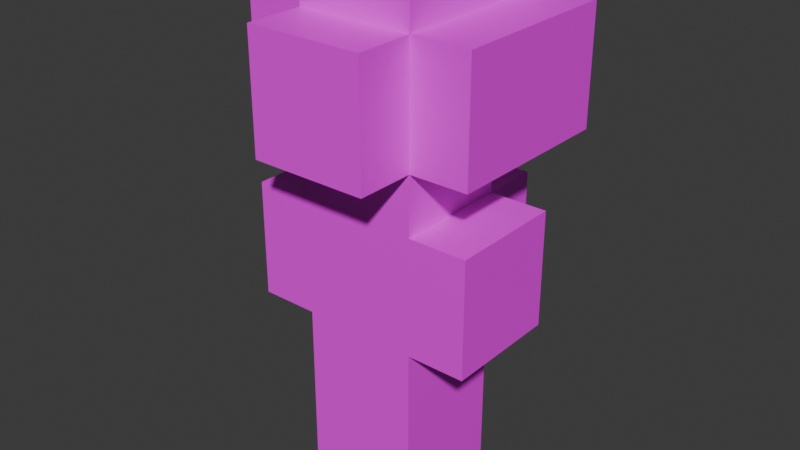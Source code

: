 # Source: female_1.blend  (saved by Blender 4.5.87; exported with 4.5.12 LTS)
import bpy
from mathutils import Matrix  # noqa: F401  (used for matrix-valued properties, if any)

bpy.ops.wm.read_factory_settings(use_empty=True)
scene = bpy.context.scene
scene.name = 'Scene'

# ---- collections
col_collection = bpy.data.collections.new('Collection'); scene.collection.children.link(col_collection)

# ---- images (referenced by path relative to the original .blend; pixels are not part of the script)
import os
ASSET_DIR = os.environ.get("B2B_ASSET_DIR", "")  # directory of the original .blend (textures are referenced by path, not embedded)
HERE = os.path.dirname(os.path.abspath(__file__))  # packed textures are extracted next to this script under _unpacked/

def load_image(name, relpath, width, height, colorspace="sRGB"):
    """Load a texture the original file referenced (path relative to the .blend, or extracted next to this script)."""
    p = next((c for c in (os.path.join(HERE, relpath), os.path.join(ASSET_DIR, relpath)) if relpath and os.path.exists(c)), "")
    if p:
        img = bpy.data.images.load(p, check_existing=True)
        img.name = name
    else:  # same state as the original file: an image datablock whose file is absent (Cycles renders it pink)
        img = bpy.data.images.new(name, width, height)
        img.source = "FILE"
        img.filepath = "//" + (relpath or name)
    img.colorspace_settings.name = colorspace
    return img
img_person_1_png = load_image('person_1.png', 'person_1.png', 1024, 1024, 'sRGB')

# ---- materials (node trees are filled in below, after node groups)
mat_material = bpy.data.materials.new('Material')

# ---- material node trees
mat_material.use_nodes = True; mat_material.node_tree.nodes.clear()
_N = mat_material.node_tree.nodes; _L = mat_material.node_tree.links
n0 = _N.new('ShaderNodeBsdfPrincipled'); n0.name = 'Principled BSDF'; n0.location = (-200, 100)
n1 = _N.new('ShaderNodeOutputMaterial'); n1.name = 'Material Output'; n1.location = (200, 100)
n2 = _N.new('ShaderNodeTexImage'); n2.name = 'Image Texture'; n2.location = (-490, 60)
n2.image = img_person_1_png
_L.new(n0.outputs[0], n1.inputs[0])
_L.new(n2.outputs[0], n0.inputs[0])
n1.is_active_output = True

# ---- world
world_world = bpy.data.worlds.new('World'); scene.world = world_world
world_world.use_nodes = True; world_world.node_tree.nodes.clear()
_N = world_world.node_tree.nodes; _L = world_world.node_tree.links
n0 = _N.new('ShaderNodeOutputWorld'); n0.name = 'World Output'; n0.location = (200, 100)
n1 = _N.new('ShaderNodeBackground'); n1.name = 'Background'; n1.location = (-200, 100)
n1.inputs[0].default_value = (0.05088, 0.05088, 0.05088, 1.0)
_L.new(n1.outputs[0], n0.inputs[0])
n0.is_active_output = True
world_world.color = (0.05088, 0.05088, 0.05088)
world_world.sun_shadow_jitter_overblur = 0.0

# ---- meshes
me_cube = bpy.data.meshes.new('Cube')
me_cube.from_pydata([], [], [])
_uv = me_cube.uv_layers.new(name='UVMap')
_uv.uv.foreach_set('vector', [])
me_cube.update()
me_sphere = bpy.data.meshes.new('Sphere')
me_sphere.from_pydata([], [], [])
_uv = me_sphere.uv_layers.new(name='UVMap')
_uv.uv.foreach_set('vector', [])
me_sphere.update()
me_sphere_001 = bpy.data.meshes.new('Sphere.001')
me_sphere_001.from_pydata([(-0.125, -0.125, 0.625), (-0.125, 9.437e-09, 0.625), (-0.125, 0.125, 0.625), (-9.437e-09, -0.125, 0.625), (0.0, 0.0, 0.625), (9.437e-09, 0.125, 0.625), (0.125, -0.125, 0.625), (0.125, -9.437e-09, 0.625), (0.125, 0.125, 0.625), (-0.125, -0.125, 0.5), (-0.125, 9.437e-09, 0.5), (-0.125, 0.125, 0.5), (-9.32e-09, -0.125, 0.5), (0.125, -0.125, 0.5), (0.125, -9.437e-09, 0.5), (0.125, 0.125, 0.5), (-0.125, -0.125, 0.375), (0.125, -0.125, 0.375), (-0.25, -0.125, 0.5), (-0.25, 1.887e-08, 0.5), (-0.25, 0.125, 0.5), (-0.25, -0.125, 0.375), (-0.25, 1.887e-08, 0.375), (-0.25, 0.125, 0.375), (-1.876e-08, -0.25, 0.5), (0.125, -0.25, 0.5), (-0.125, -0.25, 0.5), (-1.876e-08, -0.25, 0.375), (0.125, -0.25, 0.375), (-0.125, -0.25, 0.375), (0.25, -0.125, 0.5), (0.25, -1.887e-08, 0.5), (0.25, 0.125, 0.5), (0.25, -0.125, 0.375), (0.25, -1.887e-08, 0.375), (0.25, 0.125, 0.375), (1.899e-08, 0.25, 0.375), (-0.125, 0.25, 0.375), (-0.125, -0.125, 0.25), (-0.125, 0.125, 0.25), (0.125, -0.125, 0.25), (0.125, 0.125, 0.25), (-0.25, -0.125, 0.25), (-0.25, 1.887e-08, 0.25), (-0.25, 0.125, 0.25), (-1.876e-08, -0.25, 0.25), (0.125, -0.25, 0.25), (-0.125, -0.25, 0.25), (0.25, -0.125, 0.25), (0.25, -1.887e-08, 0.25), (0.25, 0.125, 0.25), (1.899e-08, 0.25, 0.25), (-9.32e-09, -0.125, 0.25), (0.125, -9.437e-09, 0.25), (9.554e-09, 0.125, 0.25), (-0.125, 9.437e-09, 0.25), (-0.125, -0.125, 0.125), (-9.32e-09, -0.125, 0.125), (9.554e-09, 0.125, 0.125), (-0.125, 9.437e-09, 0.125), (1.899e-08, 0.25, 0.125), (0.125, -0.125, 0.125), (0.125, 0.125, 0.125), (0.125, -2.831e-08, 0.125), (0.125, 0.25, 0.125), (-0.125, 0.125, 0.125), (-0.125, 0.25, 0.125), (-0.125, 0.25, 0.0), (1.899e-08, 0.25, 0.0), (0.125, 0.25, 0.0), (-0.125, 0.125, 0.0), (0.125, 0.125, 0.0), (-0.25, -0.125, 0.125), (-0.25, 0.125, 0.125), (-0.25, 3.775e-08, 0.125), (-0.25, -0.125, 0.0), (-0.25, 0.125, 0.0), (0.25, -0.125, 0.125), (0.25, 0.125, 0.125), (0.25, -3.775e-08, 0.125), (0.25, -0.125, 0.0), (0.25, 0.125, 0.0), (0.25, -3.775e-08, 0.0), (-0.25, 3.775e-08, 0.0), (1.899e-08, 0.25, -0.125), (0.125, 0.25, -0.125), (-0.125, 0.25, -0.125), (-0.25, 0.125, -0.125), (0.25, 0.125, -0.125), (0.25, -3.775e-08, -0.125), (-0.125, 0.125, -0.125), (-0.25, -0.125, -0.125), (0.25, -0.125, -0.125), (-0.25, 3.775e-08, -0.125), (-0.125, 2.831e-08, -0.125), (0.125, -2.831e-08, -0.125), (-0.125, -0.125, -0.125), (-0.125, 0.125, -0.375), (0.125, -1.887e-08, -0.375), (0.125, 0.125, -0.375), (1.887e-08, 0.25, 0.625), (0.125, 0.25, 0.625), (-0.125, 0.25, 0.625), (1.899e-08, 0.25, 0.5), (0.125, 0.25, 0.5), (-0.125, 0.25, 0.5), (0.125, 0.25, 0.375), (-0.25, 0.25, 0.5), (-0.25, 0.25, 0.375), (0.25, 0.25, 0.5), (-0.125, -0.125, 0.0), (-9.32e-09, -0.125, 0.0), (0.125, -0.125, 0.0), (0.125, -0.125, -0.125), (-9.32e-09, -0.125, -0.125), (0.125, 0.125, -0.125), (9.554e-09, 0.125, -0.125), (0.25, 0.25, 0.375), (0.125, 0.25, 0.25), (0.25, 0.25, 0.25), (-0.125, 0.25, 0.25), (-0.25, 0.25, 0.25), (0.125, 0.125, -0.25), (-0.125, -0.125, -0.25), (0.125, -0.125, -0.25), (-9.32e-09, -0.125, -0.25), (-0.125, 0.125, -0.25), (9.554e-09, 0.125, -0.25), (0.125, -1.887e-08, -0.25), (-0.125, 1.887e-08, -0.25), (0.125, -0.125, -0.375), (9.554e-09, 0.125, -0.375), (-0.125, 1.887e-08, -0.375), (-0.125, -0.125, -0.375), (-9.32e-09, -0.125, -0.375), (0.125, -0.125, -0.5), (9.554e-09, 0.125, -0.5), (-0.125, -0.125, -0.5), (-9.32e-09, -0.125, -0.5), (-0.125, 0.125, -0.5), (0.125, 0.125, -0.5), (9.554e-09, 0.0, -0.5), (0.125, -7.451e-09, -0.5), (-0.125, 1.887e-08, -0.5)], [], [(5, 4, 7, 8), (4, 3, 6, 7), (2, 1, 4, 5), (1, 0, 3, 4), (6, 3, 12, 13), (23, 20, 107, 108), (7, 6, 13, 14), (3, 0, 9, 12), (0, 1, 10, 9), (32, 35, 117, 109), (8, 7, 14, 15), (1, 2, 11, 10), (10, 11, 20, 19), (13, 17, 33, 30), (18, 19, 22, 21), (19, 20, 23, 22), (16, 9, 18, 21), (9, 10, 19, 18), (24, 26, 29, 27), (25, 24, 27, 28), (9, 16, 29, 26), (12, 9, 26, 24), (17, 13, 25, 28), (13, 12, 24, 25), (32, 31, 34, 35), (31, 30, 33, 34), (15, 14, 31, 32), (2, 5, 100, 102), (14, 13, 30, 31), (105, 103, 36, 37), (103, 104, 106, 36), (28, 27, 45, 46), (27, 29, 47, 45), (36, 106, 118, 51), (33, 17, 40, 48), (37, 36, 51, 120), (21, 22, 43, 42), (16, 21, 42, 38), (34, 33, 48, 49), (22, 23, 44, 43), (29, 16, 38, 47), (35, 34, 49, 50), (17, 28, 46, 40), (45, 47, 38, 52), (45, 52, 40, 46), (49, 48, 40, 53), (49, 53, 41, 50), (54, 51, 118, 41), (51, 54, 39, 120), (55, 43, 44, 39), (38, 42, 43, 55), (54, 41, 62, 58), (53, 40, 61, 63), (52, 38, 56, 57), (38, 55, 59, 56), (39, 54, 58, 65), (41, 53, 63, 62), (40, 52, 57, 61), (55, 39, 65, 59), (65, 58, 60, 66), (58, 62, 64, 60), (60, 64, 69, 68), (66, 60, 68, 67), (65, 66, 67, 70), (71, 69, 64, 62), (59, 65, 73, 74), (65, 70, 76, 73), (56, 59, 74, 72), (110, 56, 72, 75), (61, 112, 80, 77), (63, 61, 77, 79), (71, 62, 78, 81), (62, 63, 79, 78), (79, 77, 80, 82), (79, 82, 81, 78), (74, 73, 76, 83), (74, 83, 75, 72), (69, 71, 115, 85), (80, 112, 113, 92), (83, 76, 87, 93), (110, 75, 91, 96), (75, 83, 93, 91), (71, 81, 88, 115), (70, 67, 86, 90), (68, 69, 85, 84), (67, 68, 84, 86), (82, 80, 92, 89), (81, 82, 89, 88), (76, 70, 90, 87), (94, 93, 87, 90), (96, 91, 93, 94), (95, 89, 92, 113), (115, 88, 89, 95), (100, 101, 104, 103), (102, 100, 103, 105), (105, 37, 108, 107), (106, 104, 109, 117), (20, 11, 105, 107), (11, 2, 102, 105), (5, 8, 101, 100), (15, 32, 109, 104), (8, 15, 104, 101), (57, 56, 110, 111), (61, 57, 111, 112), (112, 111, 114, 113), (111, 110, 96, 114), (84, 85, 115, 116), (84, 116, 90, 86), (106, 117, 119, 118), (35, 50, 119, 117), (50, 41, 118, 119), (108, 37, 120, 121), (39, 44, 121, 120), (44, 23, 108, 121), (90, 116, 127, 126), (94, 90, 126, 129), (114, 96, 123, 125), (96, 94, 129, 123), (113, 114, 125, 124), (115, 95, 128, 122), (116, 115, 122, 127), (95, 113, 124, 128), (122, 128, 98, 99), (127, 122, 99, 131), (128, 124, 130, 98), (126, 127, 131, 97), (129, 126, 97, 132), (125, 123, 133, 134), (123, 129, 132, 133), (124, 125, 134, 130), (132, 97, 139, 143), (131, 99, 140, 136), (133, 132, 143, 137), (97, 131, 136, 139), (99, 98, 142, 140), (134, 133, 137, 138), (98, 130, 135, 142), (130, 134, 138, 135), (136, 140, 142, 141), (138, 141, 142, 135), (137, 143, 141, 138), (139, 136, 141, 143)])
_uv = me_sphere_001.uv_layers.new(name='UVMap')
_uv.uv.foreach_set('vector', [0.25, 0.5, 0.0, 0.5, 0.0, 0.25, 0.25, 0.25, 0.25, 0.5, 0.0, 0.5, 0.0, 0.25, 0.25, 0.25, 0.25, 0.5, 0.0, 0.5, 0.0, 0.25, 0.25, 0.25, 0.25, 0.5, 0.0, 0.5, 0.0, 0.25, 0.25, 0.25, 0.25, 0.5, 0.0, 0.5, 0.0, 0.25, 0.25, 0.25, 0.25, 0.5, 0.0, 0.5, 0.0, 0.25, 0.25, 0.25, 0.25, 0.5, 0.0, 0.5, 0.0, 0.25, 0.25, 0.25, 0.25, 0.5, 0.0, 0.5, 0.0, 0.25, 0.25, 0.25, 0.25, 0.5, 0.0, 0.5, 0.0, 0.25, 0.25, 0.25, 0.25, 0.5, 0.0, 0.5, 0.0, 0.25, 0.25, 0.25, 0.25, 0.5, 0.0, 0.5, 0.0, 0.25, 0.25, 0.25, 0.25, 0.5, 0.0, 0.5, 0.0, 0.25, 0.25, 0.25, 0.25, 0.5, 0.0, 0.5, 0.0, 0.25, 0.25, 0.25, 0.25, 0.5, 0.0, 0.5, 0.0, 0.25, 0.25, 0.25, 0.25, 0.5, 0.0, 0.5, 0.0, 0.25, 0.25, 0.25, 0.25, 0.5, 0.0, 0.5, 0.0, 0.25, 0.25, 0.25, 0.25, 0.5, 0.0, 0.5, 0.0, 0.25, 0.25, 0.25, 0.25, 0.5, 0.0, 0.5, 0.0, 0.25, 0.25, 0.25, 0.25, 0.5, 0.0, 0.5, 0.0, 0.25, 0.25, 0.25, 0.25, 0.5, 0.0, 0.5, 0.0, 0.25, 0.25, 0.25, 0.25, 0.5, 0.0, 0.5, 0.0, 0.25, 0.25, 0.25, 0.25, 0.5, 0.0, 0.5, 0.0, 0.25, 0.25, 0.25, 0.25, 0.5, 0.0, 0.5, 0.0, 0.25, 0.25, 0.25, 0.25, 0.5, 0.0, 0.5, 0.0, 0.25, 0.25, 0.25, 0.25, 0.5, 0.0, 0.5, 0.0, 0.25, 0.25, 0.25, 0.25, 0.5, 0.0, 0.5, 0.0, 0.25, 0.25, 0.25, 0.25, 0.5, 0.0, 0.5, 0.0, 0.25, 0.25, 0.25, 0.25, 0.5, 0.0, 0.5, 0.0, 0.25, 0.25, 0.25, 0.25, 0.5, 0.0, 0.5, 0.0, 0.25, 0.25, 0.25, 0.25, 1.0, 0.5, 1.0, 0.5, 0.75, 0.25, 0.75, 0.25, 1.0, 0.5, 1.0, 0.5, 0.75, 0.25, 0.75, 0.25, 0.5, 0.0, 0.5, 0.0, 0.25, 0.25, 0.25, 0.25, 0.5, 0.0, 0.5, 0.0, 0.25, 0.25, 0.25, 0.75, 1.0, 0.5, 1.0, 0.5, 0.75, 0.75, 0.75, 0.25, 0.5, 0.0, 0.5, 0.0, 0.25, 0.25, 0.25, 0.5, 1.0, 0.75, 1.0, 0.75, 0.75, 0.5, 0.75, 0.25, 0.5, 0.0, 0.5, 0.0, 0.25, 0.25, 0.25, 0.25, 0.5, 0.0, 0.5, 0.0, 0.25, 0.25, 0.25, 0.25, 0.5, 0.0, 0.5, 0.0, 0.25, 0.25, 0.25, 0.25, 0.5, 0.0, 0.5, 0.0, 0.25, 0.25, 0.25, 0.25, 0.5, 0.0, 0.5, 0.0, 0.25, 0.25, 0.25, 0.25, 0.5, 0.0, 0.5, 0.0, 0.25, 0.25, 0.25, 0.25, 0.5, 0.0, 0.5, 0.0, 0.25, 0.25, 0.25, 0.25, 0.5, 0.0, 0.5, 0.0, 0.25, 0.25, 0.25, 0.25, 0.5, 0.0, 0.5, 0.0, 0.25, 0.25, 0.25, 0.25, 0.5, 0.0, 0.5, 0.0, 0.25, 0.25, 0.25, 0.25, 0.5, 0.0, 0.5, 0.0, 0.25, 0.25, 0.25, 0.0, 1.0, 0.0, 0.75, 0.25, 0.75, 0.25, 1.0, 0.0, 1.0, 0.0, 0.75, 0.25, 0.75, 0.25, 1.0, 0.25, 0.5, 0.0, 0.5, 0.0, 0.25, 0.25, 0.25, 0.25, 0.5, 0.0, 0.5, 0.0, 0.25, 0.25, 0.25, 0.0, 1.0, 0.0, 0.75, 0.25, 0.75, 0.25, 1.0, 0.0, 1.0, 0.0, 0.75, 0.25, 0.75, 0.25, 1.0, 0.0, 1.0, 0.0, 0.75, 0.25, 0.75, 0.25, 1.0, 0.0, 1.0, 0.0, 0.75, 0.25, 0.75, 0.25, 1.0, 0.0, 1.0, 0.0, 0.75, 0.25, 0.75, 0.25, 1.0, 0.0, 1.0, 0.0, 0.75, 0.25, 0.75, 0.25, 1.0, 0.0, 1.0, 0.0, 0.75, 0.25, 0.75, 0.25, 1.0, 0.0, 1.0, 0.0, 0.75, 0.25, 0.75, 0.25, 1.0, 0.0, 0.25, 0.0, 0.0, 0.25, 0.0, 0.25, 0.25, 0.0, 0.25, 0.0, 0.0, 0.25, 0.0, 0.25, 0.25, 0.0, 0.25, 0.0, 0.0, 0.25, 0.0, 0.25, 0.25, 0.0, 0.25, 0.0, 0.0, 0.25, 0.0, 0.25, 0.25, 0.0, 0.25, 0.0, 0.0, 0.25, 0.0, 0.25, 0.25, 0.0, 0.25, 0.0, 0.0, 0.25, 0.0, 0.25, 0.25, 0.0, 0.25, 0.0, 0.0, 0.25, 0.0, 0.25, 0.25, 0.0, 0.25, 0.0, 0.0, 0.25, 0.0, 0.25, 0.25, 0.0, 0.25, 0.0, 0.0, 0.25, 0.0, 0.25, 0.25, 0.0, 0.25, 0.0, 0.0, 0.25, 0.0, 0.25, 0.25, 0.0, 0.25, 0.0, 0.0, 0.25, 0.0, 0.25, 0.25, 0.0, 0.25, 0.0, 0.0, 0.25, 0.0, 0.25, 0.25, 0.0, 0.25, 0.0, 0.0, 0.25, 0.0, 0.25, 0.25, 0.0, 0.25, 0.0, 0.0, 0.25, 0.0, 0.25, 0.25, 0.0, 0.25, 0.0, 0.0, 0.25, 0.0, 0.25, 0.25, 0.0, 0.25, 0.0, 0.0, 0.25, 0.0, 0.25, 0.25, 0.0, 0.25, 0.0, 0.0, 0.25, 0.0, 0.25, 0.25, 0.0, 0.25, 0.0, 0.0, 0.25, 0.0, 0.25, 0.25, 0.0, 0.25, 0.0, 0.0, 0.25, 0.0, 0.25, 0.25, 0.0, 0.25, 0.0, 0.0, 0.25, 0.0, 0.25, 0.25, 0.0, 0.25, 0.0, 0.0, 0.25, 0.0, 0.25, 0.25, 0.0, 0.25, 0.0, 0.0, 0.25, 0.0, 0.25, 0.25, 0.0, 0.25, 0.0, 0.0, 0.25, 0.0, 0.25, 0.25, 0.0, 0.25, 0.0, 0.0, 0.25, 0.0, 0.25, 0.25, 0.0, 0.25, 0.0, 0.0, 0.25, 0.0, 0.25, 0.25, 0.0, 0.25, 0.0, 0.0, 0.25, 0.0, 0.25, 0.25, 0.0, 0.25, 0.0, 0.0, 0.25, 0.0, 0.25, 0.25, 0.0, 0.25, 0.0, 0.0, 0.25, 0.0, 0.25, 0.25, 0.0, 0.25, 0.0, 0.0, 0.25, 0.0, 0.25, 0.25, 0.0, 0.25, 0.0, 0.0, 0.25, 0.0, 0.25, 0.25, 0.0, 0.25, 0.0, 0.0, 0.25, 0.0, 0.25, 0.25, 0.0, 0.25, 0.0, 0.0, 0.25, 0.0, 0.25, 0.25, 0.0, 0.25, 0.0, 0.0, 0.25, 0.0, 0.25, 0.25, 0.0, 0.25, 0.0, 0.0, 0.25, 0.0, 0.25, 0.25, 0.25, 0.5, 0.0, 0.5, 0.0, 0.25, 0.25, 0.25, 0.25, 0.5, 0.0, 0.5, 0.0, 0.25, 0.25, 0.25, 0.25, 0.5, 0.0, 0.5, 0.0, 0.25, 0.25, 0.25, 0.25, 0.5, 0.0, 0.5, 0.0, 0.25, 0.25, 0.25, 0.25, 0.5, 0.0, 0.5, 0.0, 0.25, 0.25, 0.25, 0.25, 0.5, 0.0, 0.5, 0.0, 0.25, 0.25, 0.25, 0.25, 0.5, 0.0, 0.5, 0.0, 0.25, 0.25, 0.25, 0.25, 0.5, 0.0, 0.5, 0.0, 0.25, 0.25, 0.25, 0.25, 0.5, 0.0, 0.5, 0.0, 0.25, 0.25, 0.25, 0.0, 0.25, 0.0, 0.0, 0.25, 0.0, 0.25, 0.25, 0.0, 0.25, 0.0, 0.0, 0.25, 0.0, 0.25, 0.25, 0.0, 0.25, 0.0, 0.0, 0.25, 0.0, 0.25, 0.25, 0.0, 0.25, 0.0, 0.0, 0.25, 0.0, 0.25, 0.25, 0.0, 0.25, 0.0, 0.0, 0.25, 0.0, 0.25, 0.25, 0.0, 0.25, 0.0, 0.0, 0.25, 0.0, 0.25, 0.25, 0.25, 0.5, 0.0, 0.5, 0.0, 0.25, 0.25, 0.25, 0.25, 0.5, 0.0, 0.5, 0.0, 0.25, 0.25, 0.25, 0.25, 0.5, 0.0, 0.5, 0.0, 0.25, 0.25, 0.25, 0.25, 0.5, 0.0, 0.5, 0.0, 0.25, 0.25, 0.25, 0.25, 0.5, 0.0, 0.5, 0.0, 0.25, 0.25, 0.25, 0.25, 0.5, 0.0, 0.5, 0.0, 0.25, 0.25, 0.25, 0.25, 0.0, 0.5, 0.0, 0.5, 0.25, 0.25, 0.25, 0.25, 0.0, 0.5, 0.0, 0.5, 0.25, 0.25, 0.25, 0.25, 0.0, 0.5, 0.0, 0.5, 0.25, 0.25, 0.25, 0.25, 0.0, 0.5, 0.0, 0.5, 0.25, 0.25, 0.25, 0.25, 0.0, 0.5, 0.0, 0.5, 0.25, 0.25, 0.25, 0.25, 0.0, 0.5, 0.0, 0.5, 0.25, 0.25, 0.25, 0.25, 0.0, 0.5, 0.0, 0.5, 0.25, 0.25, 0.25, 0.25, 0.0, 0.5, 0.0, 0.5, 0.25, 0.25, 0.25, 0.25, 0.0, 0.5, 0.0, 0.5, 0.25, 0.25, 0.25, 0.25, 0.0, 0.5, 0.0, 0.5, 0.25, 0.25, 0.25, 0.25, 0.0, 0.5, 0.0, 0.5, 0.25, 0.25, 0.25, 0.25, 0.0, 0.5, 0.0, 0.5, 0.25, 0.25, 0.25, 0.25, 0.0, 0.5, 0.0, 0.5, 0.25, 0.25, 0.25, 0.25, 0.0, 0.5, 0.0, 0.5, 0.25, 0.25, 0.25, 0.25, 0.0, 0.5, 0.0, 0.5, 0.25, 0.25, 0.25, 0.25, 0.0, 0.5, 0.0, 0.5, 0.25, 0.25, 0.25, 0.25, 0.0, 0.5, 0.0, 0.5, 0.25, 0.25, 0.25, 0.25, 0.0, 0.5, 0.0, 0.5, 0.25, 0.25, 0.25, 0.25, 0.0, 0.5, 0.0, 0.5, 0.25, 0.25, 0.25, 0.25, 0.0, 0.5, 0.0, 0.5, 0.25, 0.25, 0.25, 0.25, 0.0, 0.5, 0.0, 0.5, 0.25, 0.25, 0.25, 0.25, 0.0, 0.5, 0.0, 0.5, 0.25, 0.25, 0.25, 0.25, 0.0, 0.5, 0.0, 0.5, 0.25, 0.25, 0.25, 0.25, 0.0, 0.5, 0.0, 0.5, 0.25, 0.25, 0.25, 0.25, 0.0, 0.5, 0.0, 0.5, 0.25, 0.25, 0.25, 0.25, 0.0, 0.5, 0.0, 0.5, 0.25, 0.25, 0.25, 0.25, 0.0, 0.5, 0.0, 0.5, 0.25, 0.25, 0.25, 0.25, 0.0, 0.5, 0.0, 0.5, 0.25, 0.25, 0.25])
me_sphere_001.materials.append(mat_material)
me_sphere_001.update()

# ---- objects
ob_block00 = bpy.data.objects.new('Block00', None)
ob_block01 = bpy.data.objects.new('Block01', None)
ob_cube = bpy.data.objects.new('Cube', me_cube)
ob_sphere = bpy.data.objects.new('Sphere', me_sphere)
ob_sphere_001 = bpy.data.objects.new('Sphere.001', me_sphere_001)

# ---- transforms, parenting, visibility, modifiers, constraints
ob_block00.location = (0.0, 0.0, 0.0)
ob_block00.rotation_euler = (0.0, -0.0, 1.571)
ob_block00.empty_display_type = 'CUBE'
ob_block00.empty_display_size = 0.5
ob_block01.location = (0.0, 0.0, 1.0)
ob_block01.empty_display_type = 'CUBE'
ob_block01.empty_display_size = 0.5
ob_cube.location = (0.0, 0.0, -0.4686)
ob_cube.rotation_euler = (0.0, -0.0, 1.571)
ob_sphere.location = (0.0, 0.0, -0.4725)
ob_sphere.rotation_euler = (0.0, -0.0, 1.571)
ob_sphere_001.location = (0.0, 0.0, 0.0)

# ---- collection membership
col_collection.objects.link(ob_block00)
col_collection.objects.link(ob_block01)
col_collection.objects.link(ob_cube)
col_collection.objects.link(ob_sphere)
col_collection.objects.link(ob_sphere_001)

# ---- scene / render settings (as saved in the file)
scene.frame_start = 1; scene.frame_end = 250; scene.frame_set(1)
scene.render.engine = 'BLENDER_EEVEE_NEXT'
bpy.context.view_layer.update()

# ---- added for rendering (the .blend has no active camera and no usable light): camera, sun
cam_auto = bpy.data.cameras.new('AutoCamera')
cam_auto.lens = 50.0
cam_auto.sensor_width = 36.0
cam_auto.clip_end = 1000.0
ob_auto_camera = bpy.data.objects.new('AutoCamera', cam_auto)
scene.collection.objects.link(ob_auto_camera)
ob_auto_camera.location = (1.22941, -1.47529, 1.04603)
ob_auto_camera.rotation_euler = (1.09748, -7.21219e-08, 0.694738)
scene.camera = ob_auto_camera
light_auto_sun = bpy.data.lights.new('AutoSun', 'SUN')
light_auto_sun.energy = 3.0
light_auto_sun.angle = 0.0523599
ob_auto_sun = bpy.data.objects.new('AutoSun', light_auto_sun)
scene.collection.objects.link(ob_auto_sun)
ob_auto_sun.rotation_euler = (0.872665, 0.174533, 0.523599)
bpy.context.view_layer.update()
